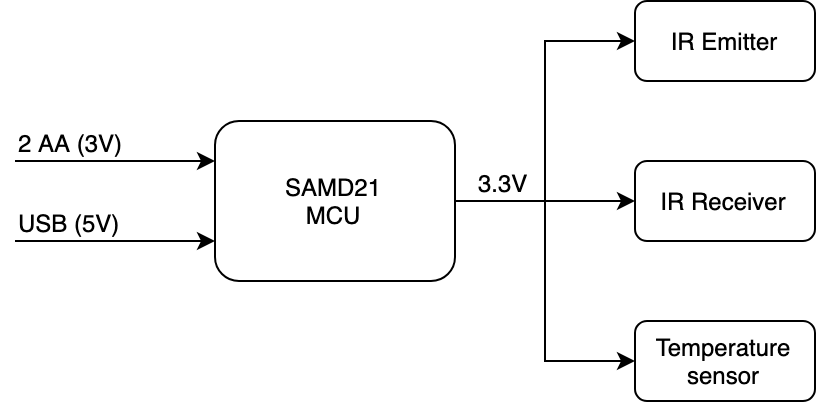

The diagram above was exported from draw.io. Its source (the exported page's mxGraphModel, read from the mxfile embedded in the PNG):
<mxGraphModel dx="464" dy="302" grid="1" gridSize="10" guides="1" tooltips="1" connect="1" arrows="1" fold="1" page="1" pageScale="1" pageWidth="850" pageHeight="1100" math="0" shadow="0">
  <root>
    <mxCell id="0" />
    <mxCell id="1" parent="0" />
    <mxCell id="MLuZru4-ugtPqLUtyEHc-1" value="" style="endArrow=classic;html=1;" edge="1" parent="1">
      <mxGeometry width="50" height="50" relative="1" as="geometry">
        <mxPoint x="20" y="240" as="sourcePoint" />
        <mxPoint x="120" y="240" as="targetPoint" />
      </mxGeometry>
    </mxCell>
    <mxCell id="MLuZru4-ugtPqLUtyEHc-2" value="" style="endArrow=classic;html=1;" edge="1" parent="1">
      <mxGeometry width="50" height="50" relative="1" as="geometry">
        <mxPoint x="20" y="280" as="sourcePoint" />
        <mxPoint x="120" y="280" as="targetPoint" />
      </mxGeometry>
    </mxCell>
    <mxCell id="MLuZru4-ugtPqLUtyEHc-3" value="2 AA (3V)" style="text;html=1;strokeColor=none;fillColor=none;align=left;verticalAlign=middle;whiteSpace=wrap;rounded=0;" vertex="1" parent="1">
      <mxGeometry x="20" y="220" width="80" height="20" as="geometry" />
    </mxCell>
    <mxCell id="MLuZru4-ugtPqLUtyEHc-4" value="USB (5V)" style="text;html=1;strokeColor=none;fillColor=none;align=left;verticalAlign=middle;whiteSpace=wrap;rounded=0;" vertex="1" parent="1">
      <mxGeometry x="20" y="260" width="80" height="20" as="geometry" />
    </mxCell>
    <mxCell id="MLuZru4-ugtPqLUtyEHc-9" style="edgeStyle=orthogonalEdgeStyle;rounded=0;orthogonalLoop=1;jettySize=auto;html=1;entryX=0;entryY=0.5;entryDx=0;entryDy=0;exitX=1;exitY=0.5;exitDx=0;exitDy=0;" edge="1" parent="1" source="MLuZru4-ugtPqLUtyEHc-5" target="MLuZru4-ugtPqLUtyEHc-6">
      <mxGeometry relative="1" as="geometry" />
    </mxCell>
    <mxCell id="MLuZru4-ugtPqLUtyEHc-10" style="edgeStyle=orthogonalEdgeStyle;rounded=0;orthogonalLoop=1;jettySize=auto;html=1;entryX=0;entryY=0.5;entryDx=0;entryDy=0;" edge="1" parent="1" source="MLuZru4-ugtPqLUtyEHc-5" target="MLuZru4-ugtPqLUtyEHc-8">
      <mxGeometry relative="1" as="geometry" />
    </mxCell>
    <mxCell id="MLuZru4-ugtPqLUtyEHc-11" style="edgeStyle=orthogonalEdgeStyle;rounded=0;orthogonalLoop=1;jettySize=auto;html=1;entryX=0;entryY=0.5;entryDx=0;entryDy=0;" edge="1" parent="1" source="MLuZru4-ugtPqLUtyEHc-5" target="MLuZru4-ugtPqLUtyEHc-7">
      <mxGeometry relative="1" as="geometry" />
    </mxCell>
    <mxCell id="MLuZru4-ugtPqLUtyEHc-5" value="SAMD21&lt;br&gt;MCU" style="rounded=1;whiteSpace=wrap;html=1;" vertex="1" parent="1">
      <mxGeometry x="120" y="220" width="120" height="80" as="geometry" />
    </mxCell>
    <mxCell id="MLuZru4-ugtPqLUtyEHc-6" value="IR Emitter" style="rounded=1;whiteSpace=wrap;html=1;" vertex="1" parent="1">
      <mxGeometry x="330" y="160" width="90" height="40" as="geometry" />
    </mxCell>
    <mxCell id="MLuZru4-ugtPqLUtyEHc-7" value="IR Receiver" style="rounded=1;whiteSpace=wrap;html=1;" vertex="1" parent="1">
      <mxGeometry x="330" y="240" width="90" height="40" as="geometry" />
    </mxCell>
    <mxCell id="MLuZru4-ugtPqLUtyEHc-8" value="Temperature sensor" style="rounded=1;whiteSpace=wrap;html=1;" vertex="1" parent="1">
      <mxGeometry x="330" y="320" width="90" height="40" as="geometry" />
    </mxCell>
    <mxCell id="MLuZru4-ugtPqLUtyEHc-12" value="3.3V" style="text;html=1;strokeColor=none;fillColor=none;align=left;verticalAlign=middle;whiteSpace=wrap;rounded=0;" vertex="1" parent="1">
      <mxGeometry x="250" y="240" width="30" height="20" as="geometry" />
    </mxCell>
  </root>
</mxGraphModel>